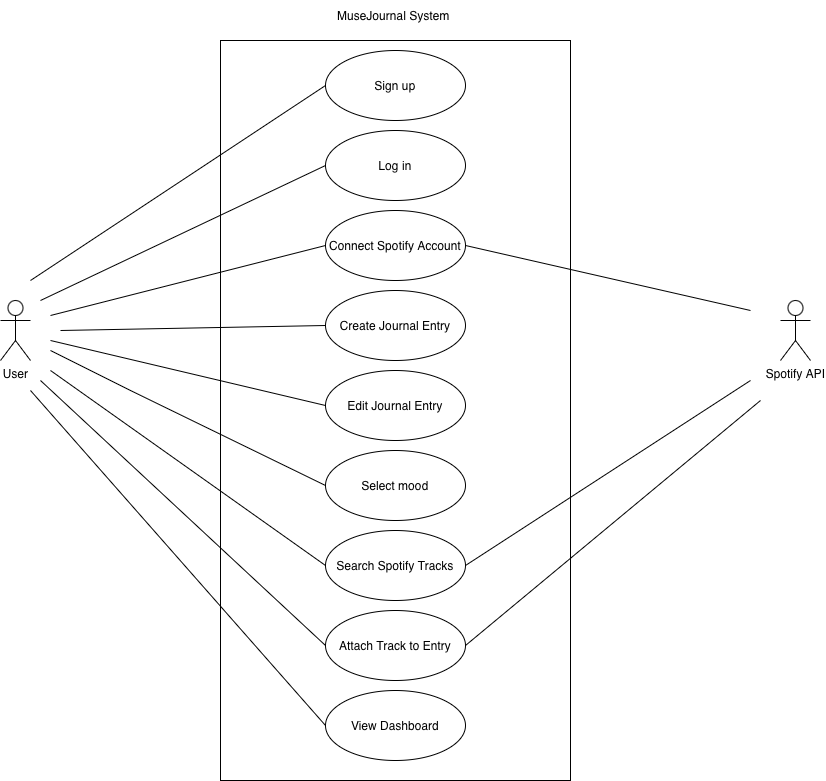

The diagram above was exported from draw.io. Its source (the exported page's mxGraphModel, read from the mxfile embedded in the PNG):
<mxGraphModel dx="1220" dy="831" grid="1" gridSize="10" guides="1" tooltips="1" connect="1" arrows="1" fold="1" page="1" pageScale="1" pageWidth="1100" pageHeight="850" math="0" shadow="0">
  <root>
    <mxCell id="0" />
    <mxCell id="1" parent="0" />
    <mxCell id="HGKwN5qdxIt9eu9OBlKT-1" parent="1" style="verticalLabelPosition=bottom;verticalAlign=top;html=1;shape=mxgraph.basic.rect;fillColor2=none;strokeWidth=1;size=20;indent=5;" value="" vertex="1">
      <mxGeometry height="740" width="350" x="340" y="70" as="geometry" />
    </mxCell>
    <mxCell id="HGKwN5qdxIt9eu9OBlKT-2" parent="1" style="text;html=1;whiteSpace=wrap;strokeColor=none;fillColor=none;align=center;verticalAlign=middle;rounded=0;" value="MuseJournal System&amp;nbsp;" vertex="1">
      <mxGeometry height="30" width="160" x="435" y="30" as="geometry" />
    </mxCell>
    <mxCell id="HGKwN5qdxIt9eu9OBlKT-3" parent="1" style="ellipse;whiteSpace=wrap;html=1;" value="Sign up" vertex="1">
      <mxGeometry height="70" width="140" x="445" y="80" as="geometry" />
    </mxCell>
    <mxCell id="HGKwN5qdxIt9eu9OBlKT-4" parent="1" style="ellipse;whiteSpace=wrap;html=1;" value="Log in" vertex="1">
      <mxGeometry height="70" width="140" x="445" y="160" as="geometry" />
    </mxCell>
    <mxCell id="HGKwN5qdxIt9eu9OBlKT-5" parent="1" style="ellipse;whiteSpace=wrap;html=1;" value="Connect Spotify Account" vertex="1">
      <mxGeometry height="70" width="140" x="445" y="240" as="geometry" />
    </mxCell>
    <mxCell id="HGKwN5qdxIt9eu9OBlKT-6" parent="1" style="ellipse;whiteSpace=wrap;html=1;" value="Create Journal Entry" vertex="1">
      <mxGeometry height="70" width="140" x="445" y="320" as="geometry" />
    </mxCell>
    <mxCell id="HGKwN5qdxIt9eu9OBlKT-7" parent="1" style="ellipse;whiteSpace=wrap;html=1;" value="Edit Journal Entry" vertex="1">
      <mxGeometry height="70" width="140" x="445" y="400" as="geometry" />
    </mxCell>
    <mxCell id="HGKwN5qdxIt9eu9OBlKT-8" parent="1" style="ellipse;whiteSpace=wrap;html=1;" value="Select mood" vertex="1">
      <mxGeometry height="70" width="140" x="445" y="480" as="geometry" />
    </mxCell>
    <mxCell id="HGKwN5qdxIt9eu9OBlKT-9" parent="1" style="ellipse;whiteSpace=wrap;html=1;" value="Search Spotify Tracks" vertex="1">
      <mxGeometry height="70" width="140" x="445" y="560" as="geometry" />
    </mxCell>
    <mxCell id="HGKwN5qdxIt9eu9OBlKT-10" parent="1" style="ellipse;whiteSpace=wrap;html=1;" value="Attach Track to Entry" vertex="1">
      <mxGeometry height="70" width="140" x="445" y="640" as="geometry" />
    </mxCell>
    <mxCell id="HGKwN5qdxIt9eu9OBlKT-11" parent="1" style="ellipse;whiteSpace=wrap;html=1;" value="View Dashboard" vertex="1">
      <mxGeometry height="70" width="140" x="445" y="720" as="geometry" />
    </mxCell>
    <mxCell id="HGKwN5qdxIt9eu9OBlKT-21" edge="1" parent="1" style="rounded=0;orthogonalLoop=1;jettySize=auto;html=1;exitX=0.5;exitY=0.5;exitDx=0;exitDy=0;exitPerimeter=0;entryX=0;entryY=0.5;entryDx=0;entryDy=0;endArrow=none;endFill=0;" target="HGKwN5qdxIt9eu9OBlKT-3">
      <mxGeometry relative="1" as="geometry">
        <mxPoint x="150" y="310" as="sourcePoint" />
        <mxPoint x="460" y="65" as="targetPoint" />
      </mxGeometry>
    </mxCell>
    <mxCell id="HGKwN5qdxIt9eu9OBlKT-22" edge="1" parent="1" style="edgeStyle=none;rounded=0;orthogonalLoop=1;jettySize=auto;html=1;exitX=0.75;exitY=0.1;exitDx=0;exitDy=0;exitPerimeter=0;entryX=0;entryY=0.5;entryDx=0;entryDy=0;endArrow=none;endFill=0;" target="HGKwN5qdxIt9eu9OBlKT-4">
      <mxGeometry relative="1" as="geometry">
        <mxPoint x="160" y="330" as="sourcePoint" />
        <mxPoint x="462.5" y="189" as="targetPoint" />
      </mxGeometry>
    </mxCell>
    <mxCell id="HGKwN5qdxIt9eu9OBlKT-23" edge="1" parent="1" style="edgeStyle=none;rounded=0;orthogonalLoop=1;jettySize=auto;html=1;entryX=0;entryY=0.5;entryDx=0;entryDy=0;endArrow=none;endFill=0;" target="HGKwN5qdxIt9eu9OBlKT-5">
      <mxGeometry relative="1" as="geometry">
        <mxPoint x="170" y="345" as="sourcePoint" />
        <mxPoint x="445" y="280" as="targetPoint" />
      </mxGeometry>
    </mxCell>
    <mxCell id="HGKwN5qdxIt9eu9OBlKT-25" edge="1" parent="1" style="edgeStyle=none;rounded=0;orthogonalLoop=1;jettySize=auto;html=1;entryX=0;entryY=0.5;entryDx=0;entryDy=0;endArrow=none;endFill=0;" target="HGKwN5qdxIt9eu9OBlKT-6">
      <mxGeometry relative="1" as="geometry">
        <mxPoint x="180" y="360" as="sourcePoint" />
      </mxGeometry>
    </mxCell>
    <mxCell id="HGKwN5qdxIt9eu9OBlKT-26" edge="1" parent="1" style="edgeStyle=none;rounded=0;orthogonalLoop=1;jettySize=auto;html=1;entryX=0;entryY=0.5;entryDx=0;entryDy=0;endArrow=none;endFill=0;" target="HGKwN5qdxIt9eu9OBlKT-7">
      <mxGeometry relative="1" as="geometry">
        <mxPoint x="170" y="370" as="sourcePoint" />
      </mxGeometry>
    </mxCell>
    <mxCell id="HGKwN5qdxIt9eu9OBlKT-27" edge="1" parent="1" style="edgeStyle=none;rounded=0;orthogonalLoop=1;jettySize=auto;html=1;entryX=0;entryY=0.5;entryDx=0;entryDy=0;endArrow=none;endFill=0;" target="HGKwN5qdxIt9eu9OBlKT-8">
      <mxGeometry relative="1" as="geometry">
        <Array as="points">
          <mxPoint x="250" y="420" />
        </Array>
        <mxPoint x="170" y="380" as="sourcePoint" />
      </mxGeometry>
    </mxCell>
    <mxCell id="HGKwN5qdxIt9eu9OBlKT-28" edge="1" parent="1" style="edgeStyle=none;rounded=0;orthogonalLoop=1;jettySize=auto;html=1;entryX=0;entryY=0.5;entryDx=0;entryDy=0;endArrow=none;endFill=0;" target="HGKwN5qdxIt9eu9OBlKT-9">
      <mxGeometry relative="1" as="geometry">
        <mxPoint x="170" y="400" as="sourcePoint" />
      </mxGeometry>
    </mxCell>
    <mxCell id="HGKwN5qdxIt9eu9OBlKT-29" edge="1" parent="1" style="edgeStyle=none;rounded=0;orthogonalLoop=1;jettySize=auto;html=1;entryX=0;entryY=0.5;entryDx=0;entryDy=0;endArrow=none;endFill=0;" target="HGKwN5qdxIt9eu9OBlKT-10">
      <mxGeometry relative="1" as="geometry">
        <mxPoint x="160" y="410" as="sourcePoint" />
      </mxGeometry>
    </mxCell>
    <mxCell id="HGKwN5qdxIt9eu9OBlKT-30" edge="1" parent="1" style="edgeStyle=none;rounded=0;orthogonalLoop=1;jettySize=auto;html=1;entryX=0;entryY=0.5;entryDx=0;entryDy=0;endArrow=none;endFill=0;" target="HGKwN5qdxIt9eu9OBlKT-11">
      <mxGeometry relative="1" as="geometry">
        <mxPoint x="150" y="420" as="sourcePoint" />
      </mxGeometry>
    </mxCell>
    <mxCell id="HGKwN5qdxIt9eu9OBlKT-12" parent="1" style="shape=umlActor;verticalLabelPosition=bottom;verticalAlign=top;html=1;" value="User" vertex="1">
      <mxGeometry height="60" width="30" x="120" y="330" as="geometry" />
    </mxCell>
    <mxCell id="HGKwN5qdxIt9eu9OBlKT-31" edge="1" parent="1" style="edgeStyle=none;rounded=0;orthogonalLoop=1;jettySize=auto;html=1;entryX=1;entryY=0.5;entryDx=0;entryDy=0;endArrow=none;endFill=0;" target="HGKwN5qdxIt9eu9OBlKT-5">
      <mxGeometry relative="1" as="geometry">
        <mxPoint x="870" y="340" as="sourcePoint" />
      </mxGeometry>
    </mxCell>
    <mxCell id="HGKwN5qdxIt9eu9OBlKT-32" edge="1" parent="1" style="edgeStyle=none;rounded=0;orthogonalLoop=1;jettySize=auto;html=1;entryX=1;entryY=0.5;entryDx=0;entryDy=0;endArrow=none;endFill=0;" target="HGKwN5qdxIt9eu9OBlKT-9">
      <mxGeometry relative="1" as="geometry">
        <mxPoint x="870" y="410" as="sourcePoint" />
      </mxGeometry>
    </mxCell>
    <mxCell id="HGKwN5qdxIt9eu9OBlKT-33" edge="1" parent="1" style="edgeStyle=none;rounded=0;orthogonalLoop=1;jettySize=auto;html=1;entryX=1;entryY=0.5;entryDx=0;entryDy=0;endArrow=none;endFill=0;" target="HGKwN5qdxIt9eu9OBlKT-10">
      <mxGeometry relative="1" as="geometry">
        <mxPoint x="880" y="430" as="sourcePoint" />
      </mxGeometry>
    </mxCell>
    <mxCell id="HGKwN5qdxIt9eu9OBlKT-13" parent="1" style="shape=umlActor;verticalLabelPosition=bottom;verticalAlign=top;html=1;" value="Spotify API" vertex="1">
      <mxGeometry height="60" width="30" x="900" y="330" as="geometry" />
    </mxCell>
  </root>
</mxGraphModel>